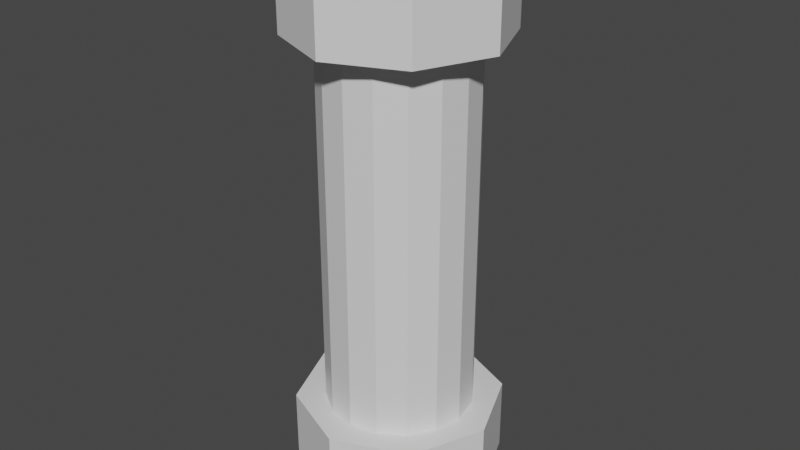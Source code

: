 # Source: GlowStick.blend  (saved by Blender 2.93.20; exported with 4.5.12 LTS)
import bpy
from mathutils import Matrix  # noqa: F401  (used for matrix-valued properties, if any)

bpy.ops.wm.read_factory_settings(use_empty=True)
scene = bpy.context.scene
scene.name = 'Scene'

# ---- collections
col_collection = bpy.data.collections.new('Collection'); scene.collection.children.link(col_collection)

# ---- materials (node trees are filled in below, after node groups)
mat_glow = bpy.data.materials.new('Glow')
mat_glow.alpha_threshold = 0.0
mat_glow.use_transparent_shadow = False
mat_glow.line_color = (0.0, 0.0, 0.0, 1.0)
mat_cap = bpy.data.materials.new('Cap')
mat_cap.use_transparent_shadow = False

# ---- material node trees
mat_glow.use_nodes = True; mat_glow.node_tree.nodes.clear()
_N = mat_glow.node_tree.nodes; _L = mat_glow.node_tree.links
n0 = _N.new('ShaderNodeOutputMaterial'); n0.name = 'Material Output'; n0.location = (300, 300)
n1 = _N.new('ShaderNodeBsdfPrincipled'); n1.name = 'Principled BSDF'; n1.location = (10, 300)
n1.distribution = 'GGX'
n1.subsurface_method = 'BURLEY'
n1.inputs[2].default_value = 0.4
n1.inputs[3].default_value = 1.45
n1.inputs[27].default_value = (0.0, 0.0, 0.0, 1.0)
n1.inputs[28].default_value = 1.0
_L.new(n1.outputs[0], n0.inputs[0])
n0.is_active_output = True
mat_cap.use_nodes = True; mat_cap.node_tree.nodes.clear()
_N = mat_cap.node_tree.nodes; _L = mat_cap.node_tree.links
n0 = _N.new('ShaderNodeBsdfPrincipled'); n0.name = 'Principled BSDF'; n0.location = (10, 300)
n0.distribution = 'GGX'
n0.subsurface_method = 'BURLEY'
n0.inputs[3].default_value = 1.45
n0.inputs[27].default_value = (0.0, 0.0, 0.0, 1.0)
n0.inputs[28].default_value = 1.0
n1 = _N.new('ShaderNodeOutputMaterial'); n1.name = 'Material Output'; n1.location = (300, 300)
_L.new(n0.outputs[0], n1.inputs[0])
n1.is_active_output = True

# ---- world
world_world = bpy.data.worlds.new('World'); scene.world = world_world
world_world.use_nodes = True; world_world.node_tree.nodes.clear()
_N = world_world.node_tree.nodes; _L = world_world.node_tree.links
n0 = _N.new('ShaderNodeOutputWorld'); n0.name = 'World Output'; n0.location = (300, 300)
n1 = _N.new('ShaderNodeBackground'); n1.name = 'Background'; n1.location = (10, 300)
n1.inputs[0].default_value = (0.05088, 0.05088, 0.05088, 1.0)
_L.new(n1.outputs[0], n0.inputs[0])
n0.is_active_output = True
world_world.color = (0.05088, 0.05088, 0.05088)
world_world.use_sun_shadow = False
world_world.sun_shadow_jitter_overblur = 0.0

# ---- meshes
me_cylinder = bpy.data.meshes.new('Cylinder')
me_cylinder.from_pydata([(0.0, 0.05, -0.15), (0.0, 0.05, 0.15), (0.01913, 0.04619, -0.15), (0.01913, 0.04619, 0.15), (0.03536, 0.03536, -0.15), (0.03536, 0.03536, 0.15), (0.04619, 0.01913, -0.15), (0.04619, 0.01913, 0.15), (0.05, -2.186e-09, -0.15), (0.05, -2.186e-09, 0.15), (0.04619, -0.01913, -0.15), (0.04619, -0.01913, 0.15), (0.03536, -0.03536, -0.15), (0.03536, -0.03536, 0.15), (0.01913, -0.04619, -0.15), (0.01913, -0.04619, 0.15), (-4.371e-09, -0.05, -0.15), (-4.371e-09, -0.05, 0.15), (-0.01913, -0.04619, -0.15), (-0.01913, -0.04619, 0.15), (-0.03536, -0.03536, -0.15), (-0.03536, -0.03536, 0.15), (-0.04619, -0.01913, -0.15), (-0.04619, -0.01913, 0.15), (-0.05, 5.962e-10, -0.15), (-0.05, 5.962e-10, 0.15), (-0.04619, 0.01913, -0.15), (-0.04619, 0.01913, 0.15), (-0.03536, 0.03536, -0.15), (-0.03536, 0.03536, 0.15), (-0.01913, 0.04619, -0.15), (-0.01913, 0.04619, 0.15)], [], [(0, 1, 3, 2), (2, 3, 5, 4), (4, 5, 7, 6), (6, 7, 9, 8), (8, 9, 11, 10), (10, 11, 13, 12), (12, 13, 15, 14), (14, 15, 17, 16), (16, 17, 19, 18), (18, 19, 21, 20), (20, 21, 23, 22), (22, 23, 25, 24), (24, 25, 27, 26), (26, 27, 29, 28), (3, 1, 31, 29, 27, 25, 23, 21, 19, 17, 15, 13, 11, 9, 7, 5), (28, 29, 31, 30), (30, 31, 1, 0), (0, 2, 4, 6, 8, 10, 12, 14, 16, 18, 20, 22, 24, 26, 28, 30)])
_uv = me_cylinder.uv_layers.new(name='UVMap')
_uv.uv.foreach_set('vector', [1.0, 0.5, 1.0, 1.0, 0.9375, 1.0, 0.9375, 0.5, 0.9375, 0.5, 0.9375, 1.0, 0.875, 1.0, 0.875, 0.5, 0.875, 0.5, 0.875, 1.0, 0.8125, 1.0, 0.8125, 0.5, 0.8125, 0.5, 0.8125, 1.0, 0.75, 1.0, 0.75, 0.5, 0.75, 0.5, 0.75, 1.0, 0.6875, 1.0, 0.6875, 0.5, 0.6875, 0.5, 0.6875, 1.0, 0.625, 1.0, 0.625, 0.5, 0.625, 0.5, 0.625, 1.0, 0.5625, 1.0, 0.5625, 0.5, 0.5625, 0.5, 0.5625, 1.0, 0.5, 1.0, 0.5, 0.5, 0.5, 0.5, 0.5, 1.0, 0.4375, 1.0, 0.4375, 0.5, 0.4375, 0.5, 0.4375, 1.0, 0.375, 1.0, 0.375, 0.5, 0.375, 0.5, 0.375, 1.0, 0.3125, 1.0, 0.3125, 0.5, 0.3125, 0.5, 0.3125, 1.0, 0.25, 1.0, 0.25, 0.5, 0.25, 0.5, 0.25, 1.0, 0.1875, 1.0, 0.1875, 0.5, 0.1875, 0.5, 0.1875, 1.0, 0.125, 1.0, 0.125, 0.5, 0.3418, 0.4717, 0.25, 0.49, 0.1582, 0.4717, 0.08029, 0.4197, 0.02827, 0.3418, 0.01, 0.25, 0.02827, 0.1582, 0.08029, 0.08029, 0.1582, 0.02827, 0.25, 0.01, 0.3418, 0.02827, 0.4197, 0.08029, 0.4717, 0.1582, 0.49, 0.25, 0.4717, 0.3418, 0.4197, 0.4197, 0.125, 0.5, 0.125, 1.0, 0.0625, 1.0, 0.0625, 0.5, 0.0625, 0.5, 0.0625, 1.0, 0.0, 1.0, 0.0, 0.5, 0.75, 0.49, 0.8418, 0.4717, 0.9197, 0.4197, 0.9717, 0.3418, 0.99, 0.25, 0.9717, 0.1582, 0.9197, 0.08029, 0.8418, 0.02827, 0.75, 0.01, 0.6582, 0.02827, 0.5803, 0.08029, 0.5283, 0.1582, 0.51, 0.25, 0.5283, 0.3418, 0.5803, 0.4197, 0.6582, 0.4717])
me_cylinder.materials.append(mat_glow)
me_cylinder.use_remesh_fix_poles = True
me_cylinder.use_remesh_preserve_attributes = False
me_cylinder.update()
me_cylinder_001 = bpy.data.meshes.new('Cylinder.001')
me_cylinder_001.from_pydata([(0.0, 0.07, -0.025), (1.243e-10, 0.04159, 0.0398), (0.0495, 0.0495, -0.025), (0.02941, 0.02941, 0.0398), (0.07, -3.06e-09, -0.025), (0.04159, -2.602e-09, 0.0398), (0.0495, -0.0495, -0.025), (0.02941, -0.02941, 0.0398), (-6.12e-09, -0.07, -0.025), (-4.621e-09, -0.04159, 0.0398), (-0.0495, -0.0495, -0.025), (-0.02941, -0.02941, 0.0398), (-0.07, 8.347e-10, -0.025), (-0.04159, 3.126e-09, 0.0398), (-0.0495, 0.0495, -0.025), (-0.02941, 0.02941, 0.0398), (0.0495, 0.0495, 0.025), (0.0, 0.07, 0.025), (0.07, -3.06e-09, 0.025), (0.0495, -0.0495, 0.025), (-6.12e-09, -0.07, 0.025), (-0.0495, -0.0495, 0.025), (-0.07, 8.347e-10, 0.025), (-0.0495, 0.0495, 0.025)], [], [(0, 17, 16, 2), (2, 16, 18, 4), (4, 18, 19, 6), (6, 19, 20, 8), (8, 20, 21, 10), (10, 21, 22, 12), (3, 1, 15, 13, 11, 9, 7, 5), (12, 22, 23, 14), (14, 23, 17, 0), (0, 2, 4, 6, 8, 10, 12, 14), (1, 3, 16, 17), (3, 5, 18, 16), (5, 7, 19, 18), (7, 9, 20, 19), (9, 11, 21, 20), (11, 13, 22, 21), (13, 15, 23, 22), (15, 1, 17, 23)])
_uv = me_cylinder_001.uv_layers.new(name='UVMap')
_uv.uv.foreach_set('vector', [0.6933, 0.7071, 0.5, 0.7071, 0.5, 0.5, 0.6933, 0.5, 0.6933, 0.5, 0.5, 0.5, 0.5, 0.3536, 0.6933, 0.3536, 0.6933, 0.3536, 0.5, 0.3536, 0.5, 0.1464, 0.6933, 0.1464, 0.6933, 0.1464, 0.5, 0.1464, 0.5, 0.0, 0.6933, 0.0, 0.8866, 0.3536, 0.6933, 0.3536, 0.6933, 0.1464, 0.8866, 0.1464, 0.8866, 0.1464, 0.6933, 0.1464, 0.6933, 0.0, 0.8866, 0.0, 0.1885, 0.8985, 0.1015, 0.8115, 0.1015, 0.6885, 0.1885, 0.6015, 0.3115, 0.6015, 0.3985, 0.6885, 0.3985, 0.8115, 0.3115, 0.8985, 0.8866, 0.5607, 0.6933, 0.5607, 0.6933, 0.3536, 0.8866, 0.3536, 0.6933, 0.8536, 0.5, 0.8536, 0.5, 0.7071, 0.6933, 0.7071, 0.0, 0.1464, 0.1464, 2.98e-08, 0.3536, 0.0, 0.5, 0.1464, 0.5, 0.3536, 0.3536, 0.5, 0.1464, 0.5, 2.98e-08, 0.3536, 0.1015, 0.8115, 0.1885, 0.8985, 0.1464, 1.0, 0.0, 0.8536, 0.1885, 0.8985, 0.3115, 0.8985, 0.3536, 1.0, 0.1464, 1.0, 0.3115, 0.8985, 0.3985, 0.8115, 0.5, 0.8536, 0.3536, 1.0, 0.3985, 0.8115, 0.3985, 0.6885, 0.5, 0.6464, 0.5, 0.8536, 0.3985, 0.6885, 0.3115, 0.6015, 0.3536, 0.5, 0.5, 0.6464, 0.3115, 0.6015, 0.1885, 0.6015, 0.1464, 0.5, 0.3536, 0.5, 0.1885, 0.6015, 0.1015, 0.6885, 2.98e-08, 0.6464, 0.1464, 0.5, 0.1015, 0.6885, 0.1015, 0.8115, 0.0, 0.8536, 2.98e-08, 0.6464])
me_cylinder_001.materials.append(mat_cap)
me_cylinder_001.use_remesh_fix_poles = True
me_cylinder_001.use_remesh_preserve_attributes = False
me_cylinder_001.update()
me_cylinder_003 = bpy.data.meshes.new('Cylinder.003')
me_cylinder_003.from_pydata([(0.0, 0.07, -0.025), (1.243e-10, 0.04159, 0.0398), (0.0495, 0.0495, -0.025), (0.02941, 0.02941, 0.0398), (0.07, -3.06e-09, -0.025), (0.04159, -2.602e-09, 0.0398), (0.0495, -0.0495, -0.025), (0.02941, -0.02941, 0.0398), (-6.12e-09, -0.07, -0.025), (-4.621e-09, -0.04159, 0.0398), (-0.0495, -0.0495, -0.025), (-0.02941, -0.02941, 0.0398), (-0.07, 8.347e-10, -0.025), (-0.04159, 3.126e-09, 0.0398), (-0.0495, 0.0495, -0.025), (-0.02941, 0.02941, 0.0398), (0.0495, 0.0495, 0.025), (0.0, 0.07, 0.025), (0.07, -3.06e-09, 0.025), (0.0495, -0.0495, 0.025), (-6.12e-09, -0.07, 0.025), (-0.0495, -0.0495, 0.025), (-0.07, 8.347e-10, 0.025), (-0.0495, 0.0495, 0.025)], [], [(0, 17, 16, 2), (2, 16, 18, 4), (4, 18, 19, 6), (6, 19, 20, 8), (8, 20, 21, 10), (10, 21, 22, 12), (3, 1, 15, 13, 11, 9, 7, 5), (12, 22, 23, 14), (14, 23, 17, 0), (0, 2, 4, 6, 8, 10, 12, 14), (1, 3, 16, 17), (3, 5, 18, 16), (5, 7, 19, 18), (7, 9, 20, 19), (9, 11, 21, 20), (11, 13, 22, 21), (13, 15, 23, 22), (15, 1, 17, 23)])
_uv = me_cylinder_003.uv_layers.new(name='UVMap')
_uv.uv.foreach_set('vector', [0.6933, 0.7071, 0.5, 0.7071, 0.5, 0.5, 0.6933, 0.5, 0.6933, 0.5, 0.5, 0.5, 0.5, 0.3536, 0.6933, 0.3536, 0.6933, 0.3536, 0.5, 0.3536, 0.5, 0.1464, 0.6933, 0.1464, 0.6933, 0.1464, 0.5, 0.1464, 0.5, 0.0, 0.6933, 0.0, 0.8866, 0.3536, 0.6933, 0.3536, 0.6933, 0.1464, 0.8866, 0.1464, 0.8866, 0.1464, 0.6933, 0.1464, 0.6933, 0.0, 0.8866, 0.0, 0.1885, 0.8985, 0.1015, 0.8115, 0.1015, 0.6885, 0.1885, 0.6015, 0.3115, 0.6015, 0.3985, 0.6885, 0.3985, 0.8115, 0.3115, 0.8985, 0.8866, 0.5607, 0.6933, 0.5607, 0.6933, 0.3536, 0.8866, 0.3536, 0.6933, 0.8536, 0.5, 0.8536, 0.5, 0.7071, 0.6933, 0.7071, 0.0, 0.1464, 0.1464, 2.98e-08, 0.3536, 0.0, 0.5, 0.1464, 0.5, 0.3536, 0.3536, 0.5, 0.1464, 0.5, 2.98e-08, 0.3536, 0.1015, 0.8115, 0.1885, 0.8985, 0.1464, 1.0, 0.0, 0.8536, 0.1885, 0.8985, 0.3115, 0.8985, 0.3536, 1.0, 0.1464, 1.0, 0.3115, 0.8985, 0.3985, 0.8115, 0.5, 0.8536, 0.3536, 1.0, 0.3985, 0.8115, 0.3985, 0.6885, 0.5, 0.6464, 0.5, 0.8536, 0.3985, 0.6885, 0.3115, 0.6015, 0.3536, 0.5, 0.5, 0.6464, 0.3115, 0.6015, 0.1885, 0.6015, 0.1464, 0.5, 0.3536, 0.5, 0.1885, 0.6015, 0.1015, 0.6885, 2.98e-08, 0.6464, 0.1464, 0.5, 0.1015, 0.6885, 0.1015, 0.8115, 0.0, 0.8536, 2.98e-08, 0.6464])
me_cylinder_003.materials.append(mat_cap)
me_cylinder_003.use_remesh_fix_poles = True
me_cylinder_003.use_remesh_preserve_attributes = False
me_cylinder_003.update()

# ---- objects
ob_body = bpy.data.objects.new('Body', me_cylinder)
ob_cap = bpy.data.objects.new('Cap', me_cylinder_001)
ob_cap_001 = bpy.data.objects.new('Cap.001', me_cylinder_003)

# ---- transforms, parenting, visibility, modifiers, constraints
ob_body.location = (0.0, 0.0, 0.0)
ob_cap.location = (0.0, 0.0, 0.15)
ob_cap_001.location = (0.0, 0.0, -0.15)
ob_cap_001.rotation_euler = (3.142, 0.0, 0.0)

# ---- collection membership
col_collection.objects.link(ob_body)
col_collection.objects.link(ob_cap)
col_collection.objects.link(ob_cap_001)

# ---- scene / render settings (as saved in the file)
scene.frame_start = 1; scene.frame_end = 250; scene.frame_set(1)
scene.render.engine = 'BLENDER_EEVEE_NEXT'
scene.cycles.use_denoising = False
scene.cycles.samples = 128
scene.cycles.sampling_pattern = 'TABULATED_SOBOL'
scene.cycles.use_adaptive_sampling = False
scene.cycles.use_light_tree = False
scene.view_settings.view_transform = 'Filmic'
bpy.context.view_layer.update()

# ---- added for rendering (the .blend has no active camera and no usable light): camera, sun
cam_auto = bpy.data.cameras.new('AutoCamera')
cam_auto.lens = 50.0
cam_auto.sensor_width = 36.0
cam_auto.clip_end = 1000.0
ob_auto_camera = bpy.data.objects.new('AutoCamera', cam_auto)
scene.collection.objects.link(ob_auto_camera)
ob_auto_camera.location = (0.396112, -0.475334, 0.316889)
ob_auto_camera.rotation_euler = (1.09748, -7.21219e-08, 0.694738)
scene.camera = ob_auto_camera
light_auto_sun = bpy.data.lights.new('AutoSun', 'SUN')
light_auto_sun.energy = 3.0
light_auto_sun.angle = 0.0523599
ob_auto_sun = bpy.data.objects.new('AutoSun', light_auto_sun)
scene.collection.objects.link(ob_auto_sun)
ob_auto_sun.rotation_euler = (0.872665, 0.174533, 0.523599)
bpy.context.view_layer.update()
